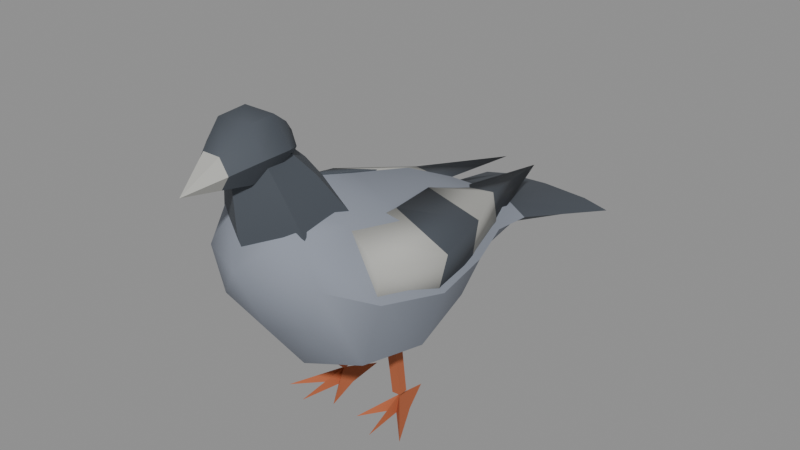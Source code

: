 # Source: paloma.blend  (saved by Blender 5.3.31; exported with 4.5.12 LTS)
import bpy
from mathutils import Matrix  # noqa: F401  (used for matrix-valued properties, if any)

bpy.ops.wm.read_factory_settings(use_empty=True)
scene = bpy.context.scene
scene.name = 'Scene'

# ---- materials (node trees are filled in below, after node groups)
mat_m_plumagris = bpy.data.materials.new('M_PlumaGris')
mat_m_plumagris.diffuse_color = (0.2542, 0.2789, 0.3325, 1.0)
mat_m_plumaoscura = bpy.data.materials.new('M_PlumaOscura')
mat_m_plumaoscura.diffuse_color = (0.06848, 0.08022, 0.09759, 1.0)
mat_m_terracota = bpy.data.materials.new('M_Terracota')
mat_m_terracota.diffuse_color = (0.4564, 0.1221, 0.04817, 1.0)
mat_m_piedra = bpy.data.materials.new('M_Piedra')
mat_m_piedra.diffuse_color = (0.4452, 0.4452, 0.4179, 1.0)

# ---- material node trees
mat_m_plumagris.use_nodes = True; mat_m_plumagris.node_tree.nodes.clear()
_N = mat_m_plumagris.node_tree.nodes; _L = mat_m_plumagris.node_tree.links
n0 = _N.new('ShaderNodeBsdfPrincipled'); n0.name = 'Principled BSDF'; n0.location = (-200, 100)
n0.inputs[0].default_value = (0.2542, 0.2789, 0.3325, 1.0)
n0.inputs[2].default_value = 0.85
n0.inputs[10].default_value = 0.005
n1 = _N.new('ShaderNodeOutputMaterial'); n1.name = 'Material Output'; n1.location = (200, 100)
_L.new(n0.outputs[0], n1.inputs[0])
n1.is_active_output = True
mat_m_plumaoscura.use_nodes = True; mat_m_plumaoscura.node_tree.nodes.clear()
_N = mat_m_plumaoscura.node_tree.nodes; _L = mat_m_plumaoscura.node_tree.links
n0 = _N.new('ShaderNodeBsdfPrincipled'); n0.name = 'Principled BSDF'; n0.location = (-200, 100)
n0.inputs[0].default_value = (0.06848, 0.08022, 0.09759, 1.0)
n0.inputs[2].default_value = 0.8
n0.inputs[10].default_value = 0.005
n1 = _N.new('ShaderNodeOutputMaterial'); n1.name = 'Material Output'; n1.location = (200, 100)
_L.new(n0.outputs[0], n1.inputs[0])
n1.is_active_output = True
mat_m_terracota.use_nodes = True; mat_m_terracota.node_tree.nodes.clear()
_N = mat_m_terracota.node_tree.nodes; _L = mat_m_terracota.node_tree.links
n0 = _N.new('ShaderNodeBsdfPrincipled'); n0.name = 'Principled BSDF'; n0.location = (-200, 100)
n0.inputs[0].default_value = (0.4564, 0.1221, 0.04817, 1.0)
n0.inputs[2].default_value = 0.9
n0.inputs[10].default_value = 0.005
n1 = _N.new('ShaderNodeOutputMaterial'); n1.name = 'Material Output'; n1.location = (200, 100)
_L.new(n0.outputs[0], n1.inputs[0])
n1.is_active_output = True
mat_m_piedra.use_nodes = True; mat_m_piedra.node_tree.nodes.clear()
_N = mat_m_piedra.node_tree.nodes; _L = mat_m_piedra.node_tree.links
n0 = _N.new('ShaderNodeBsdfPrincipled'); n0.name = 'Principled BSDF'; n0.location = (-200, 100)
n0.inputs[0].default_value = (0.4452, 0.4452, 0.4179, 1.0)
n0.inputs[2].default_value = 0.9
n0.inputs[10].default_value = 0.005
n1 = _N.new('ShaderNodeOutputMaterial'); n1.name = 'Material Output'; n1.location = (200, 100)
_L.new(n0.outputs[0], n1.inputs[0])
n1.is_active_output = True

# ---- meshes
me_paloma_cuerpo = bpy.data.meshes.new('paloma_cuerpo')
me_paloma_cuerpo.from_pydata([(0.0, -0.072, 0.148), (0.02321, -0.072, 0.1375), (0.036, -0.072, 0.112), (0.02771, -0.072, 0.08796), (4.96e-18, -0.072, 0.078), (-0.02771, -0.072, 0.08796), (-0.036, -0.072, 0.112), (-0.02321, -0.072, 0.1375), (0.0, -0.048, 0.15), (0.03352, -0.048, 0.1354), (0.052, -0.048, 0.1), (0.04002, -0.048, 0.06182), (7.164e-18, -0.048, 0.046), (-0.04002, -0.048, 0.06182), (-0.052, -0.048, 0.1), (-0.03352, -0.048, 0.1354), (0.0, -0.008, 0.138), (0.03739, -0.008, 0.1242), (0.058, -0.008, 0.091), (0.04464, -0.008, 0.05564), (7.991e-18, -0.008, 0.041), (-0.04464, -0.008, 0.05564), (-0.058, -0.008, 0.091), (-0.03739, -0.008, 0.1242), (0.0, 0.035, 0.126), (0.03094, 0.035, 0.1149), (0.048, 0.035, 0.088), (0.03694, 0.035, 0.06254), (6.613e-18, 0.035, 0.052), (-0.03694, 0.035, 0.06254), (-0.048, 0.035, 0.088), (-0.03094, 0.035, 0.1149), (0.0, 0.072, 0.108), (0.02192, 0.072, 0.1016), (0.034, 0.072, 0.086), (0.02617, 0.072, 0.07327), (4.684e-18, 0.072, 0.068), (-0.02617, 0.072, 0.07327), (-0.034, 0.072, 0.086), (-0.02192, 0.072, 0.1016), (0.0, 0.1, 0.092), (0.02063, 0.1, 0.08907), (0.032, 0.1, 0.082), (0.02463, 0.1, 0.07705), (4.409e-18, 0.1, 0.075), (-0.02463, 0.1, 0.07705), (-0.032, 0.1, 0.082), (-0.02063, 0.1, 0.08907), (0.0, 0.172, 0.068), (0.02901, 0.172, 0.06654), (0.045, 0.172, 0.063), (0.03463, 0.172, 0.06017), (6.2e-18, 0.172, 0.059), (-0.03463, 0.172, 0.06017), (-0.045, 0.172, 0.063), (-0.02901, 0.172, 0.06654), (0.0, -0.09, 0.118), (-0.01404, 0.003978, 0.0519), (-0.01404, -0.001955, 0.05162), (-0.01996, -0.001978, 0.0521), (-0.01996, 0.003955, 0.05238), (-0.01772, 0.005694, 0.009911), (-0.01772, 0.0003263, 0.009656), (-0.02308, 0.0003057, 0.01009), (-0.02308, 0.005674, 0.01034), (-0.0164, 0.027, 0.0), (-0.01448, 0.003998, 0.0), (-0.0084, -0.019, 0.0), (-0.01931, -0.002899, 0.0), (-0.0244, -0.027, 0.0), (-0.02281, -0.002494, 0.0), (-0.0404, -0.021, 0.0), (-0.02585, 0.005501, 0.0), (-0.0204, 0.003, 0.008), (0.01996, 0.003955, 0.05238), (0.01996, -0.001978, 0.0521), (0.01404, -0.001955, 0.05162), (0.01404, 0.003978, 0.0519), (0.02308, 0.005674, 0.01034), (0.02308, 0.0003057, 0.01009), (0.01772, 0.0003263, 0.009656), (0.01772, 0.005694, 0.009911), (0.0164, 0.027, 0.0), (0.02585, 0.005501, 0.0), (0.0404, -0.021, 0.0), (0.02281, -0.002494, 0.0), (0.0244, -0.027, 0.0), (0.01931, -0.002899, 0.0), (0.0084, -0.019, 0.0), (0.01448, 0.003998, 0.0), (0.0204, 0.003, 0.008)], [], [(0, 1, 9, 8), (1, 2, 10, 9), (2, 3, 11, 10), (3, 4, 12, 11), (4, 5, 13, 12), (5, 6, 14, 13), (6, 7, 15, 14), (7, 0, 8, 15), (8, 9, 17, 16), (9, 10, 18, 17), (10, 11, 19, 18), (11, 12, 20, 19), (12, 13, 21, 20), (13, 14, 22, 21), (14, 15, 23, 22), (15, 8, 16, 23), (16, 17, 25, 24), (17, 18, 26, 25), (18, 19, 27, 26), (19, 20, 28, 27), (20, 21, 29, 28), (21, 22, 30, 29), (22, 23, 31, 30), (23, 16, 24, 31), (24, 25, 33, 32), (25, 26, 34, 33), (26, 27, 35, 34), (27, 28, 36, 35), (28, 29, 37, 36), (29, 30, 38, 37), (30, 31, 39, 38), (31, 24, 32, 39), (32, 33, 41, 40), (33, 34, 42, 41), (34, 35, 43, 42), (35, 36, 44, 43), (36, 37, 45, 44), (37, 38, 46, 45), (38, 39, 47, 46), (39, 32, 40, 47), (40, 41, 49, 48), (41, 42, 50, 49), (42, 43, 51, 50), (43, 44, 52, 51), (44, 45, 53, 52), (45, 46, 54, 53), (46, 47, 55, 54), (47, 40, 48, 55), (0, 56, 1), (1, 56, 2), (2, 56, 3), (3, 56, 4), (4, 56, 5), (5, 56, 6), (6, 56, 7), (7, 56, 0), (48, 49, 50, 51, 52, 53, 54, 55), (57, 58, 62, 61), (58, 59, 63, 62), (59, 60, 64, 63), (60, 57, 61, 64), (57, 60, 59, 58), (61, 62, 63, 64), (65, 73, 66), (66, 73, 67), (67, 73, 68), (68, 73, 69), (69, 73, 70), (70, 73, 71), (71, 73, 72), (72, 73, 65), (72, 65, 66, 67, 68, 69, 70, 71), (74, 75, 79, 78), (75, 76, 80, 79), (76, 77, 81, 80), (77, 74, 78, 81), (74, 77, 76, 75), (78, 79, 80, 81), (82, 90, 83), (83, 90, 84), (84, 90, 85), (85, 90, 86), (86, 90, 87), (87, 90, 88), (88, 90, 89), (89, 90, 82), (89, 82, 83, 84, 85, 86, 87, 88)])
me_paloma_cuerpo.polygons.foreach_set('use_smooth', [True] * 87)
me_paloma_cuerpo.polygons.foreach_set('material_index', [0, 0, 0, 0, 0, 0, 0, 0, 0, 0, 0, 0, 0, 0, 0, 0, 0, 0, 0, 0, 0, 0, 0, 0, 0, 0, 0, 0, 0, 0, 0, 0, 0, 0, 0, 0, 0, 0, 0, 0, 1, 1, 1, 1, 1, 1, 1, 1, 0, 0, 0, 0, 0, 0, 0, 0, 1, 2, 2, 2, 2, 2, 2, 2, 2, 2, 2, 2, 2, 2, 2, 2, 2, 2, 2, 2, 2, 2, 2, 2, 2, 2, 2, 2, 2, 2, 2])
_k = set([(0, 1), (0, 7), (0, 8), (2, 10), (6, 14), (8, 16), (10, 18), (11, 12), (11, 19), (12, 13), (13, 21), (14, 22), (18, 26), (19, 27), (21, 29), (22, 30), (26, 34), (27, 35), (29, 37), (30, 38), (34, 42), (38, 46), (40, 41), (40, 47), (41, 42), (42, 43), (42, 50), (43, 44), (44, 45), (45, 46), (46, 47), (46, 54), (48, 49), (48, 55), (49, 50), (50, 51), (51, 52), (52, 53), (53, 54), (54, 55), (57, 58), (57, 60), (57, 61), (58, 59), (58, 62), (59, 60), (59, 63), (60, 64), (61, 62), (61, 64), (62, 63), (63, 64), (65, 66), (65, 72), (65, 73), (66, 67), (67, 68), (67, 73), (68, 69), (68, 73), (69, 70), (69, 73), (70, 71), (70, 73), (71, 72), (71, 73), (74, 75), (74, 77), (74, 78), (75, 76), (75, 79), (76, 77), (76, 80), (77, 81), (78, 79), (78, 81), (79, 80), (80, 81), (82, 83), (82, 89), (82, 90), (83, 84), (84, 85), (84, 90), (85, 86), (85, 90), (86, 87), (86, 90), (87, 88), (87, 90), (88, 89), (88, 90)])
me_paloma_cuerpo.attributes.new('sharp_edge', 'BOOLEAN', 'EDGE').data.foreach_set('value', [ (min(e.vertices), max(e.vertices)) in _k for e in me_paloma_cuerpo.edges])
me_paloma_cuerpo.materials.append(mat_m_plumagris)
me_paloma_cuerpo.materials.append(mat_m_plumaoscura)
me_paloma_cuerpo.materials.append(mat_m_terracota)
me_paloma_cuerpo.update()
me_pieza_cabeza = bpy.data.meshes.new('pieza_cabeza')
me_pieza_cabeza.from_pydata([(0.0, -0.031, -0.024), (0.03118, -0.013, -0.024), (0.03118, 0.023, -0.024), (4.409e-18, 0.041, -0.024), (-0.03118, 0.023, -0.024), (-0.03118, -0.013, -0.024), (0.0, -0.041, 0.013), (0.02598, -0.025, 0.013), (0.02598, 0.007, 0.013), (3.674e-18, 0.023, 0.013), (-0.02598, 0.007, 0.013), (-0.02598, -0.025, 0.013), (0.0, -0.042, 0.036), (0.01819, -0.0305, 0.036), (0.01819, -0.0075, 0.036), (2.572e-18, 0.004, 0.036), (-0.01819, -0.0075, 0.036), (-0.01819, -0.0305, 0.036), (0.0, -0.041, 0.048), (0.01299, -0.033, 0.048), (0.01299, -0.017, 0.048), (1.837e-18, -0.009, 0.048), (-0.01299, -0.017, 0.048), (-0.01299, -0.033, 0.048), (0.006, -0.013, 0.06039), (0.012, -0.013, 0.05), (0.006, -0.013, 0.03961), (-0.006, -0.013, 0.03961), (-0.012, -0.013, 0.05), (-0.006, -0.013, 0.06039), (0.009, -0.023, 0.06772), (0.018, -0.023, 0.053), (0.009, -0.023, 0.03828), (-0.009, -0.023, 0.03828), (-0.018, -0.023, 0.053), (-0.009, -0.023, 0.06772), (0.009, -0.039, 0.06686), (0.018, -0.039, 0.053), (0.009, -0.039, 0.03914), (-0.009, -0.039, 0.03914), (-0.018, -0.039, 0.053), (-0.009, -0.039, 0.06686), (0.005, -0.052, 0.05579), (0.01, -0.052, 0.048), (0.005, -0.052, 0.04021), (-0.005, -0.052, 0.04021), (-0.01, -0.052, 0.048), (-0.005, -0.052, 0.05579), (0.0, -0.004, 0.052), (0.0, -0.071, 0.042)], [], [(0, 1, 7, 6), (1, 2, 8, 7), (2, 3, 9, 8), (3, 4, 10, 9), (4, 5, 11, 10), (5, 0, 6, 11), (6, 7, 13, 12), (7, 8, 14, 13), (8, 9, 15, 14), (9, 10, 16, 15), (10, 11, 17, 16), (11, 6, 12, 17), (12, 13, 19, 18), (13, 14, 20, 19), (14, 15, 21, 20), (15, 16, 22, 21), (16, 17, 23, 22), (17, 12, 18, 23), (0, 5, 4, 3, 2, 1), (18, 19, 20, 21, 22, 23), (24, 30, 31, 25), (25, 31, 32, 26), (26, 32, 33, 27), (27, 33, 34, 28), (28, 34, 35, 29), (29, 35, 30, 24), (30, 36, 37, 31), (31, 37, 38, 32), (32, 38, 39, 33), (33, 39, 40, 34), (34, 40, 41, 35), (35, 41, 36, 30), (36, 42, 43, 37), (37, 43, 44, 38), (38, 44, 45, 39), (39, 45, 46, 40), (40, 46, 47, 41), (41, 47, 42, 36), (24, 25, 48), (25, 26, 48), (26, 27, 48), (27, 28, 48), (28, 29, 48), (29, 24, 48), (42, 49, 43), (43, 49, 44), (44, 49, 45), (45, 49, 46), (46, 49, 47), (47, 49, 42)])
me_pieza_cabeza.polygons.foreach_set('use_smooth', [True] * 50)
me_pieza_cabeza.polygons.foreach_set('material_index', [1, 1, 1, 1, 1, 1, 1, 1, 1, 1, 1, 1, 1, 1, 1, 1, 1, 1, 1, 1, 1, 1, 1, 1, 1, 1, 1, 1, 1, 1, 1, 1, 1, 1, 1, 1, 1, 1, 1, 1, 1, 1, 1, 1, 0, 0, 0, 0, 0, 0])
_k = set([(0, 1), (0, 5), (0, 6), (1, 2), (1, 7), (2, 3), (2, 8), (3, 4), (3, 9), (4, 5), (4, 10), (5, 11), (6, 12), (7, 13), (8, 14), (9, 15), (10, 16), (11, 17), (12, 18), (13, 19), (14, 20), (15, 21), (16, 22), (17, 23), (18, 19), (18, 23), (19, 20), (20, 21), (21, 22), (22, 23), (24, 30), (25, 31), (26, 27), (26, 32), (27, 33), (28, 34), (29, 35), (30, 36), (31, 37), (32, 38), (33, 39), (34, 40), (35, 41), (37, 43), (38, 44), (39, 45), (40, 46), (42, 43), (42, 47), (42, 49), (43, 44), (43, 49), (44, 45), (44, 49), (45, 46), (45, 49), (46, 47), (46, 49), (47, 49)])
me_pieza_cabeza.attributes.new('sharp_edge', 'BOOLEAN', 'EDGE').data.foreach_set('value', [ (min(e.vertices), max(e.vertices)) in _k for e in me_pieza_cabeza.edges])
me_pieza_cabeza.materials.append(mat_m_piedra)
me_pieza_cabeza.materials.append(mat_m_plumaoscura)
me_pieza_cabeza.update()
me_pieza_ala_izq = bpy.data.meshes.new('pieza_ala_izq')
me_pieza_ala_izq.from_pydata([(-0.00531, -0.01, 0.008193), (0.01167, -0.01, -0.006837), (0.008813, -0.01, -0.02945), (-0.01079, 0.028, 0.003764), (0.0211, 0.028, -0.01098), (0.01352, 0.028, -0.04328), (-0.0225, 0.068, -0.003304), (0.009856, 0.068, -0.01184), (0.005734, 0.068, -0.04135), (-0.03336, 0.113, -0.02214), (-0.01297, 0.113, -0.01967), (-0.009787, 0.113, -0.0361), (-0.03, 0.18, -0.031)], [], [(0, 1, 4, 3), (1, 2, 5, 4), (2, 0, 3, 5), (3, 4, 7, 6), (4, 5, 8, 7), (5, 3, 6, 8), (6, 7, 10, 9), (7, 8, 11, 10), (8, 6, 9, 11), (0, 2, 1), (9, 10, 12), (10, 11, 12), (11, 9, 12)])
me_pieza_ala_izq.polygons.foreach_set('use_smooth', [True] * 13)
me_pieza_ala_izq.polygons.foreach_set('material_index', [0, 0, 0, 1, 1, 1, 0, 0, 0, 0, 1, 1, 1])
_k = set([(0, 1), (0, 2), (0, 3), (1, 2), (1, 4), (2, 5), (3, 4), (3, 5), (3, 6), (4, 5), (4, 7), (5, 8), (6, 7), (6, 8), (6, 9), (7, 8), (7, 10), (8, 11), (9, 10), (9, 11), (9, 12), (10, 11), (10, 12), (11, 12)])
me_pieza_ala_izq.attributes.new('sharp_edge', 'BOOLEAN', 'EDGE').data.foreach_set('value', [ (min(e.vertices), max(e.vertices)) in _k for e in me_pieza_ala_izq.edges])
me_pieza_ala_izq.materials.append(mat_m_piedra)
me_pieza_ala_izq.materials.append(mat_m_plumaoscura)
me_pieza_ala_izq.update()
me_pieza_ala_der = bpy.data.meshes.new('pieza_ala_der')
me_pieza_ala_der.from_pydata([(0.00531, -0.01, 0.008193), (-0.01167, -0.01, -0.006837), (-0.008813, -0.01, -0.02945), (0.01079, 0.028, 0.003764), (-0.0211, 0.028, -0.01098), (-0.01352, 0.028, -0.04328), (0.0225, 0.068, -0.003304), (-0.009856, 0.068, -0.01184), (-0.005734, 0.068, -0.04135), (0.03336, 0.113, -0.02214), (0.01297, 0.113, -0.01967), (0.009787, 0.113, -0.0361), (0.03, 0.18, -0.031)], [], [(0, 3, 4, 1), (1, 4, 5, 2), (2, 5, 3, 0), (3, 6, 7, 4), (4, 7, 8, 5), (5, 8, 6, 3), (6, 9, 10, 7), (7, 10, 11, 8), (8, 11, 9, 6), (0, 1, 2), (9, 12, 10), (10, 12, 11), (11, 12, 9)])
me_pieza_ala_der.polygons.foreach_set('use_smooth', [True] * 13)
me_pieza_ala_der.polygons.foreach_set('material_index', [0, 0, 0, 1, 1, 1, 0, 0, 0, 0, 1, 1, 1])
_k = set([(0, 1), (0, 2), (0, 3), (1, 2), (1, 4), (2, 5), (3, 4), (3, 5), (3, 6), (4, 5), (4, 7), (5, 8), (6, 7), (6, 8), (6, 9), (7, 8), (7, 10), (8, 11), (9, 10), (9, 11), (9, 12), (10, 11), (10, 12), (11, 12)])
me_pieza_ala_der.attributes.new('sharp_edge', 'BOOLEAN', 'EDGE').data.foreach_set('value', [ (min(e.vertices), max(e.vertices)) in _k for e in me_pieza_ala_der.edges])
me_pieza_ala_der.materials.append(mat_m_piedra)
me_pieza_ala_der.materials.append(mat_m_plumaoscura)
me_pieza_ala_der.update()

# ---- objects
ob_paloma_cuerpo = bpy.data.objects.new('paloma_cuerpo', me_paloma_cuerpo)
ob_pieza_cabeza = bpy.data.objects.new('pieza_cabeza', me_pieza_cabeza)
ob_pieza_ala_izq = bpy.data.objects.new('pieza_ala_izq', me_pieza_ala_izq)
ob_pieza_ala_der = bpy.data.objects.new('pieza_ala_der', me_pieza_ala_der)
ob_paloma = bpy.data.objects.new('paloma', None)

# ---- transforms, parenting, visibility, modifiers, constraints
ob_paloma_cuerpo.parent = ob_paloma
ob_paloma_cuerpo.location = (0.0, -0.0, 0.0)
ob_pieza_cabeza.parent = ob_paloma
ob_pieza_cabeza.location = (0.0, -0.045, 0.122)
ob_pieza_ala_izq.parent = ob_paloma
ob_pieza_ala_izq.location = (0.04, -0.038, 0.125)
ob_pieza_ala_der.parent = ob_paloma
ob_pieza_ala_der.location = (-0.04, -0.038, 0.125)
ob_paloma.location = (0.0, 0.0, 0.0)
ob_paloma.empty_display_size = 0.1

# ---- collection membership
scene.collection.objects.link(ob_paloma_cuerpo)
scene.collection.objects.link(ob_pieza_cabeza)
scene.collection.objects.link(ob_pieza_ala_izq)
scene.collection.objects.link(ob_pieza_ala_der)
scene.collection.objects.link(ob_paloma)

# ---- scene / render settings (as saved in the file)
scene.frame_start = 1; scene.frame_end = 250; scene.frame_set(1)
scene.render.engine = 'BLENDER_EEVEE_NEXT'
scene.render.bake_bias = 0.0
scene.render.bake_samples = 0
scene.render.compositor_device = 'GPU'
scene.eevee.use_volume_custom_range = False
scene.eevee.fast_gi_thickness_near = 0.1
scene.eevee.fast_gi_thickness_far = 0.0
scene.eevee.ray_tracing_options.screen_trace_thickness = 0.1
bpy.context.view_layer.update()

# ---- added for rendering (the .blend has no active camera and no usable light): camera, sun + grey world if the file has none
cam_auto = bpy.data.cameras.new('AutoCamera')
cam_auto.lens = 50.0
cam_auto.sensor_width = 36.0
cam_auto.clip_end = 1000.0
ob_auto_camera = bpy.data.objects.new('AutoCamera', cam_auto)
scene.collection.objects.link(ob_auto_camera)
ob_auto_camera.location = (0.338525, -0.37823, 0.365681)
ob_auto_camera.rotation_euler = (1.09748, -7.21219e-08, 0.694738)
scene.camera = ob_auto_camera
light_auto_sun = bpy.data.lights.new('AutoSun', 'SUN')
light_auto_sun.energy = 3.0
light_auto_sun.angle = 0.0523599
ob_auto_sun = bpy.data.objects.new('AutoSun', light_auto_sun)
scene.collection.objects.link(ob_auto_sun)
ob_auto_sun.rotation_euler = (0.872665, 0.174533, 0.523599)
if scene.world is None:
    world_auto = bpy.data.worlds.new('AutoWorld')
    world_auto.color = (0.3, 0.3, 0.3)
    scene.world = world_auto
bpy.context.view_layer.update()
